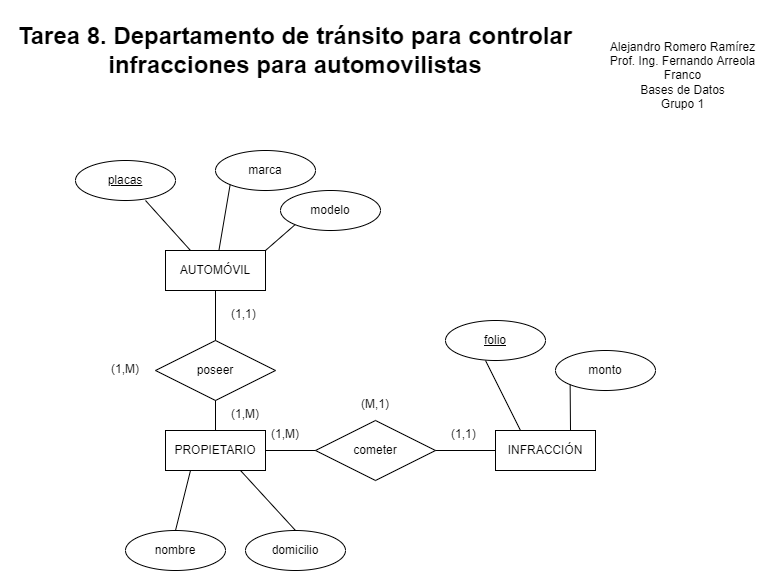

The diagram above was exported from draw.io. Its source (the exported page's mxGraphModel, read from the mxfile embedded in the PNG):
<mxGraphModel dx="1422" dy="762" grid="1" gridSize="10" guides="1" tooltips="1" connect="1" arrows="1" fold="1" page="1" pageScale="1" pageWidth="850" pageHeight="1100" math="0" shadow="0" extFonts="Permanent Marker^https://fonts.googleapis.com/css?family=Permanent+Marker">
  <root>
    <mxCell id="0" />
    <mxCell id="1" parent="0" />
    <mxCell id="8eXKXUqfIKc4Kr9EWWf2-1" value="AUTOMÓVIL" style="whiteSpace=wrap;html=1;align=center;" parent="1" vertex="1">
      <mxGeometry x="210" y="280" width="100" height="40" as="geometry" />
    </mxCell>
    <mxCell id="8eXKXUqfIKc4Kr9EWWf2-5" value="" style="endArrow=none;html=1;rounded=0;entryX=0.5;entryY=1;entryDx=0;entryDy=0;exitX=0.25;exitY=0;exitDx=0;exitDy=0;" parent="1" source="8eXKXUqfIKc4Kr9EWWf2-1" edge="1">
      <mxGeometry width="50" height="50" relative="1" as="geometry">
        <mxPoint x="400" y="420" as="sourcePoint" />
        <mxPoint x="190" y="230" as="targetPoint" />
      </mxGeometry>
    </mxCell>
    <mxCell id="8eXKXUqfIKc4Kr9EWWf2-8" value="poseer" style="shape=rhombus;perimeter=rhombusPerimeter;whiteSpace=wrap;html=1;align=center;" parent="1" vertex="1">
      <mxGeometry x="200" y="370" width="120" height="60" as="geometry" />
    </mxCell>
    <mxCell id="8eXKXUqfIKc4Kr9EWWf2-9" value="" style="endArrow=none;html=1;rounded=0;entryX=0.5;entryY=1;entryDx=0;entryDy=0;exitX=0.5;exitY=0;exitDx=0;exitDy=0;" parent="1" source="8eXKXUqfIKc4Kr9EWWf2-8" target="8eXKXUqfIKc4Kr9EWWf2-1" edge="1">
      <mxGeometry width="50" height="50" relative="1" as="geometry">
        <mxPoint x="400" y="420" as="sourcePoint" />
        <mxPoint x="450" y="370" as="targetPoint" />
      </mxGeometry>
    </mxCell>
    <mxCell id="8eXKXUqfIKc4Kr9EWWf2-10" value="PROPIETARIO" style="whiteSpace=wrap;html=1;align=center;" parent="1" vertex="1">
      <mxGeometry x="210" y="460" width="100" height="40" as="geometry" />
    </mxCell>
    <mxCell id="8eXKXUqfIKc4Kr9EWWf2-11" value="marca" style="ellipse;whiteSpace=wrap;html=1;align=center;" parent="1" vertex="1">
      <mxGeometry x="260" y="180" width="100" height="40" as="geometry" />
    </mxCell>
    <mxCell id="8eXKXUqfIKc4Kr9EWWf2-12" value="modelo" style="ellipse;whiteSpace=wrap;html=1;align=center;" parent="1" vertex="1">
      <mxGeometry x="325" y="220" width="100" height="40" as="geometry" />
    </mxCell>
    <mxCell id="8eXKXUqfIKc4Kr9EWWf2-14" value="" style="endArrow=none;html=1;rounded=0;entryX=0;entryY=1;entryDx=0;entryDy=0;" parent="1" source="8eXKXUqfIKc4Kr9EWWf2-1" target="8eXKXUqfIKc4Kr9EWWf2-11" edge="1">
      <mxGeometry width="50" height="50" relative="1" as="geometry">
        <mxPoint x="400" y="420" as="sourcePoint" />
        <mxPoint x="450" y="370" as="targetPoint" />
      </mxGeometry>
    </mxCell>
    <mxCell id="8eXKXUqfIKc4Kr9EWWf2-15" value="" style="endArrow=none;html=1;rounded=0;entryX=0;entryY=1;entryDx=0;entryDy=0;exitX=1;exitY=0;exitDx=0;exitDy=0;" parent="1" source="8eXKXUqfIKc4Kr9EWWf2-1" target="8eXKXUqfIKc4Kr9EWWf2-12" edge="1">
      <mxGeometry width="50" height="50" relative="1" as="geometry">
        <mxPoint x="400" y="420" as="sourcePoint" />
        <mxPoint x="450" y="370" as="targetPoint" />
      </mxGeometry>
    </mxCell>
    <mxCell id="8eXKXUqfIKc4Kr9EWWf2-16" value="" style="endArrow=none;html=1;rounded=0;exitX=0.5;exitY=0;exitDx=0;exitDy=0;entryX=0.5;entryY=1;entryDx=0;entryDy=0;" parent="1" source="8eXKXUqfIKc4Kr9EWWf2-10" target="8eXKXUqfIKc4Kr9EWWf2-8" edge="1">
      <mxGeometry width="50" height="50" relative="1" as="geometry">
        <mxPoint x="400" y="420" as="sourcePoint" />
        <mxPoint x="450" y="370" as="targetPoint" />
      </mxGeometry>
    </mxCell>
    <mxCell id="8eXKXUqfIKc4Kr9EWWf2-17" value="INFRACCIÓN" style="whiteSpace=wrap;html=1;align=center;" parent="1" vertex="1">
      <mxGeometry x="540" y="460" width="100" height="40" as="geometry" />
    </mxCell>
    <mxCell id="8eXKXUqfIKc4Kr9EWWf2-19" value="monto" style="ellipse;whiteSpace=wrap;html=1;align=center;" parent="1" vertex="1">
      <mxGeometry x="600" y="380" width="100" height="40" as="geometry" />
    </mxCell>
    <mxCell id="8eXKXUqfIKc4Kr9EWWf2-21" value="" style="endArrow=none;html=1;rounded=0;entryX=0.5;entryY=1;entryDx=0;entryDy=0;exitX=0.25;exitY=0;exitDx=0;exitDy=0;" parent="1" source="8eXKXUqfIKc4Kr9EWWf2-17" edge="1">
      <mxGeometry width="50" height="50" relative="1" as="geometry">
        <mxPoint x="400" y="420" as="sourcePoint" />
        <mxPoint x="530" y="390" as="targetPoint" />
      </mxGeometry>
    </mxCell>
    <mxCell id="8eXKXUqfIKc4Kr9EWWf2-22" value="" style="endArrow=none;html=1;rounded=0;entryX=0;entryY=1;entryDx=0;entryDy=0;exitX=0.75;exitY=0;exitDx=0;exitDy=0;" parent="1" source="8eXKXUqfIKc4Kr9EWWf2-17" target="8eXKXUqfIKc4Kr9EWWf2-19" edge="1">
      <mxGeometry width="50" height="50" relative="1" as="geometry">
        <mxPoint x="575" y="470" as="sourcePoint" />
        <mxPoint x="540" y="400" as="targetPoint" />
      </mxGeometry>
    </mxCell>
    <mxCell id="8eXKXUqfIKc4Kr9EWWf2-23" value="cometer" style="shape=rhombus;perimeter=rhombusPerimeter;whiteSpace=wrap;html=1;align=center;" parent="1" vertex="1">
      <mxGeometry x="360" y="450" width="120" height="60" as="geometry" />
    </mxCell>
    <mxCell id="8eXKXUqfIKc4Kr9EWWf2-25" value="" style="endArrow=none;html=1;rounded=0;exitX=1;exitY=0.5;exitDx=0;exitDy=0;entryX=0;entryY=0.5;entryDx=0;entryDy=0;" parent="1" source="8eXKXUqfIKc4Kr9EWWf2-10" target="8eXKXUqfIKc4Kr9EWWf2-23" edge="1">
      <mxGeometry width="50" height="50" relative="1" as="geometry">
        <mxPoint x="400" y="420" as="sourcePoint" />
        <mxPoint x="450" y="370" as="targetPoint" />
      </mxGeometry>
    </mxCell>
    <mxCell id="8eXKXUqfIKc4Kr9EWWf2-27" value="" style="endArrow=none;html=1;rounded=0;exitX=1;exitY=0.5;exitDx=0;exitDy=0;entryX=0;entryY=0.5;entryDx=0;entryDy=0;" parent="1" source="8eXKXUqfIKc4Kr9EWWf2-23" target="8eXKXUqfIKc4Kr9EWWf2-17" edge="1">
      <mxGeometry width="50" height="50" relative="1" as="geometry">
        <mxPoint x="320" y="490" as="sourcePoint" />
        <mxPoint x="380" y="500" as="targetPoint" />
      </mxGeometry>
    </mxCell>
    <mxCell id="8eXKXUqfIKc4Kr9EWWf2-28" value="nombre" style="ellipse;whiteSpace=wrap;html=1;align=center;" parent="1" vertex="1">
      <mxGeometry x="170" y="560" width="100" height="40" as="geometry" />
    </mxCell>
    <mxCell id="8eXKXUqfIKc4Kr9EWWf2-29" value="domicilio" style="ellipse;whiteSpace=wrap;html=1;align=center;" parent="1" vertex="1">
      <mxGeometry x="290" y="560" width="100" height="40" as="geometry" />
    </mxCell>
    <mxCell id="8eXKXUqfIKc4Kr9EWWf2-30" value="" style="endArrow=none;html=1;rounded=0;exitX=0.75;exitY=1;exitDx=0;exitDy=0;entryX=0.5;entryY=0;entryDx=0;entryDy=0;" parent="1" source="8eXKXUqfIKc4Kr9EWWf2-10" target="8eXKXUqfIKc4Kr9EWWf2-29" edge="1">
      <mxGeometry width="50" height="50" relative="1" as="geometry">
        <mxPoint x="400" y="420" as="sourcePoint" />
        <mxPoint x="450" y="370" as="targetPoint" />
      </mxGeometry>
    </mxCell>
    <mxCell id="8eXKXUqfIKc4Kr9EWWf2-32" value="" style="endArrow=none;html=1;rounded=0;exitX=0.25;exitY=1;exitDx=0;exitDy=0;entryX=0.5;entryY=0;entryDx=0;entryDy=0;" parent="1" source="8eXKXUqfIKc4Kr9EWWf2-10" target="8eXKXUqfIKc4Kr9EWWf2-28" edge="1">
      <mxGeometry width="50" height="50" relative="1" as="geometry">
        <mxPoint x="400" y="420" as="sourcePoint" />
        <mxPoint x="450" y="370" as="targetPoint" />
      </mxGeometry>
    </mxCell>
    <mxCell id="8eXKXUqfIKc4Kr9EWWf2-33" value="(1,1)" style="text;strokeColor=none;fillColor=none;spacingLeft=4;spacingRight=4;overflow=hidden;rotatable=0;points=[[0,0.5],[1,0.5]];portConstraint=eastwest;fontSize=12;" parent="1" vertex="1">
      <mxGeometry x="270" y="330" width="40" height="30" as="geometry" />
    </mxCell>
    <mxCell id="8eXKXUqfIKc4Kr9EWWf2-34" value="(1,M)" style="text;strokeColor=none;fillColor=none;spacingLeft=4;spacingRight=4;overflow=hidden;rotatable=0;points=[[0,0.5],[1,0.5]];portConstraint=eastwest;fontSize=12;" parent="1" vertex="1">
      <mxGeometry x="270" y="430" width="40" height="30" as="geometry" />
    </mxCell>
    <mxCell id="8eXKXUqfIKc4Kr9EWWf2-35" value="(1,M)" style="text;strokeColor=none;fillColor=none;spacingLeft=4;spacingRight=4;overflow=hidden;rotatable=0;points=[[0,0.5],[1,0.5]];portConstraint=eastwest;fontSize=12;" parent="1" vertex="1">
      <mxGeometry x="150" y="385" width="40" height="30" as="geometry" />
    </mxCell>
    <mxCell id="8eXKXUqfIKc4Kr9EWWf2-36" value="(1,M)" style="text;strokeColor=none;fillColor=none;spacingLeft=4;spacingRight=4;overflow=hidden;rotatable=0;points=[[0,0.5],[1,0.5]];portConstraint=eastwest;fontSize=12;" parent="1" vertex="1">
      <mxGeometry x="310" y="450" width="50" height="30" as="geometry" />
    </mxCell>
    <mxCell id="8eXKXUqfIKc4Kr9EWWf2-37" value="(1,1)" style="text;strokeColor=none;fillColor=none;spacingLeft=4;spacingRight=4;overflow=hidden;rotatable=0;points=[[0,0.5],[1,0.5]];portConstraint=eastwest;fontSize=12;" parent="1" vertex="1">
      <mxGeometry x="490" y="450" width="50" height="30" as="geometry" />
    </mxCell>
    <mxCell id="8eXKXUqfIKc4Kr9EWWf2-38" value="(M,1)" style="text;strokeColor=none;fillColor=none;spacingLeft=4;spacingRight=4;overflow=hidden;rotatable=0;points=[[0,0.5],[1,0.5]];portConstraint=eastwest;fontSize=12;" parent="1" vertex="1">
      <mxGeometry x="400" y="420" width="50" height="30" as="geometry" />
    </mxCell>
    <mxCell id="8eXKXUqfIKc4Kr9EWWf2-39" value="&lt;h1&gt;Tarea 8. Departamento de tránsito para controlar infracciones para automovilistas&lt;/h1&gt;" style="text;html=1;strokeColor=none;fillColor=none;align=center;verticalAlign=middle;whiteSpace=wrap;rounded=0;" parent="1" vertex="1">
      <mxGeometry x="45" y="30" width="590" height="100" as="geometry" />
    </mxCell>
    <mxCell id="8eXKXUqfIKc4Kr9EWWf2-40" value="Alejandro Romero Ramírez&lt;br&gt;Prof. Ing. Fernando Arreola Franco&lt;br&gt;Bases de Datos&lt;br&gt;Grupo 1" style="text;html=1;strokeColor=none;fillColor=none;align=center;verticalAlign=middle;whiteSpace=wrap;rounded=0;" parent="1" vertex="1">
      <mxGeometry x="635" y="50" width="185" height="110" as="geometry" />
    </mxCell>
    <mxCell id="IrligYS-PxEgr0M9GJaw-1" value="placas" style="ellipse;whiteSpace=wrap;html=1;align=center;fontStyle=4;" vertex="1" parent="1">
      <mxGeometry x="120" y="190" width="100" height="40" as="geometry" />
    </mxCell>
    <mxCell id="IrligYS-PxEgr0M9GJaw-2" value="folio" style="ellipse;whiteSpace=wrap;html=1;align=center;fontStyle=4;" vertex="1" parent="1">
      <mxGeometry x="490" y="350" width="100" height="40" as="geometry" />
    </mxCell>
  </root>
</mxGraphModel>